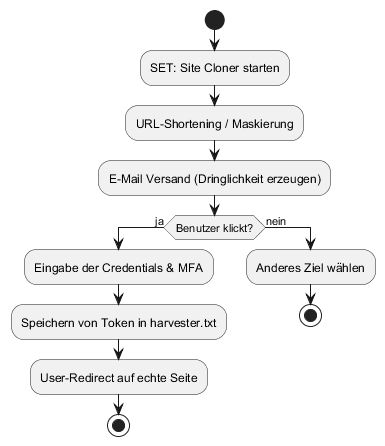

The diagram above was rendered by PlantUML. Its source (embedded in the PNG):
@startuml
start
:SET: Site Cloner starten;
:URL-Shortening / Maskierung;
:E-Mail Versand (Dringlichkeit erzeugen);
if (Benutzer klickt?) then (ja)
  :Eingabe der Credentials & MFA;
  :Speichern von Token in harvester.txt;
  :User-Redirect auf echte Seite;
  stop
else (nein)
  :Anderes Ziel wählen;
  stop
endif
@enduml